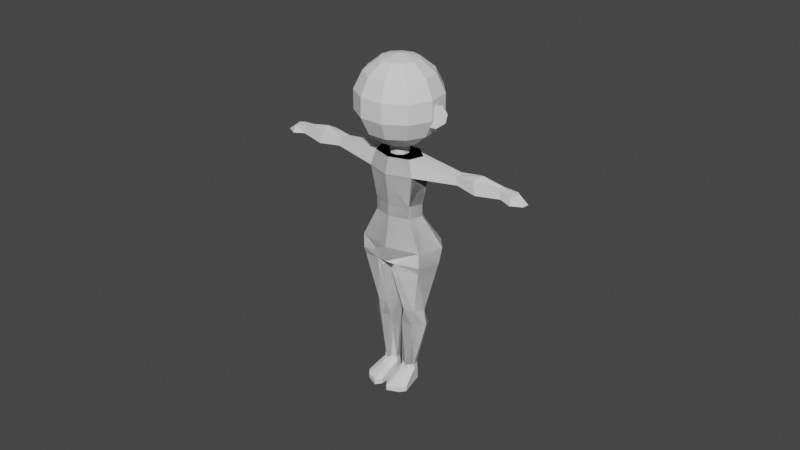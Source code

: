 # Source: character_rigged.blend  (saved by Blender 2.80.75; exported with 4.5.12 LTS)
import bpy
from mathutils import Matrix  # noqa: F401  (used for matrix-valued properties, if any)

bpy.ops.wm.read_factory_settings(use_empty=True)
scene = bpy.context.scene
scene.name = 'Scene'

# ---- collections
col_character = bpy.data.collections.new('Character'); scene.collection.children.link(col_character)
col_widgets = bpy.data.collections.new('Widgets'); col_character.children.link(col_widgets)
col_widgets.hide_render = True
col_widgets.hide_viewport = True

# ---- world
world_world = bpy.data.worlds.new('World'); scene.world = world_world
world_world.use_nodes = True; world_world.node_tree.nodes.clear()
_N = world_world.node_tree.nodes; _L = world_world.node_tree.links
n0 = _N.new('ShaderNodeOutputWorld'); n0.name = 'World Output'; n0.location = (300, 300)
n1 = _N.new('ShaderNodeBackground'); n1.name = 'Background'; n1.location = (10, 300)
n1.inputs[0].default_value = (0.05088, 0.05088, 0.05088, 1.0)
_L.new(n1.outputs[0], n0.inputs[0])
n0.is_active_output = True
world_world.color = (0.05088, 0.05088, 0.05088)
world_world.use_sun_shadow = False
world_world.sun_shadow_jitter_overblur = 0.0

# ---- meshes
me_sphere = bpy.data.meshes.new('Sphere')
me_sphere.from_pydata([(0.2346, 0.365, 7.778), (0.4227, 0.6577, 7.5), (0.5271, 0.8202, 7.099), (0.5271, 0.8202, 6.654), (0.4227, 0.6577, 6.253), (0.2346, 0.365, 5.976), (-1.374e-07, 8.827e-08, 7.877), (0.3947, 0.1802, 7.778), (0.7112, 0.3248, 7.5), (0.8868, 0.405, 7.099), (0.8868, 0.405, 6.654), (0.7112, 0.3248, 6.253), (0.3947, 0.1802, 5.976), (0.4295, -0.06175, 7.778), (0.7739, -0.1113, 7.5), (0.965, -0.1387, 7.099), (0.965, -0.1387, 6.654), (0.7739, -0.1113, 6.253), (0.4295, -0.06175, 5.976), (0.3279, -0.2841, 7.778), (0.5909, -0.512, 7.5), (0.7368, -0.6384, 7.099), (0.7368, -0.6384, 6.654), (0.5909, -0.512, 6.253), (0.3279, -0.2841, 5.976), (0.1222, -0.4163, 7.778), (0.2203, -0.7502, 7.5), (0.2747, -0.9354, 7.099), (0.2747, -0.9354, 6.654), (0.2203, -0.7502, 6.253), (0.1222, -0.4163, 5.976), (-0.1222, -0.4163, 7.778), (-0.2203, -0.7502, 7.5), (-0.2747, -0.9354, 7.099), (-0.2747, -0.9354, 6.654), (-0.2203, -0.7502, 6.253), (-0.1222, -0.4163, 5.976), (0.0, 1.51e-07, 5.877), (-0.3279, -0.2841, 7.778), (-0.5909, -0.512, 7.5), (-0.7368, -0.6384, 7.099), (-0.7368, -0.6384, 6.654), (-0.5909, -0.512, 6.253), (-0.3279, -0.2841, 5.976), (-0.4295, -0.06175, 7.778), (-0.7739, -0.1113, 7.5), (-0.965, -0.1387, 7.099), (-0.965, -0.1387, 6.654), (-0.7739, -0.1113, 6.253), (-0.4295, -0.06175, 5.976), (-0.3947, 0.1802, 7.778), (-0.7112, 0.3248, 7.5), (-0.8868, 0.405, 7.099), (-0.8868, 0.405, 6.654), (-0.7112, 0.3248, 6.253), (-0.3947, 0.1802, 5.976), (-0.2346, 0.365, 7.778), (-0.4227, 0.6577, 7.5), (-0.5271, 0.8202, 7.099), (-0.5271, 0.8202, 6.654), (-0.4227, 0.6577, 6.253), (-0.2346, 0.365, 5.976), (-1.71e-07, 0.4339, 7.778), (-3.201e-07, 0.7818, 7.5), (-4.095e-07, 0.9749, 7.099), (-4.095e-07, 0.9749, 6.654), (-3.201e-07, 0.7818, 6.253), (-1.412e-07, 0.4339, 5.976)], [], [(67, 66, 4, 5), (65, 64, 2, 3), (63, 62, 0, 1), (37, 67, 5), (66, 65, 3, 4), (64, 63, 1, 2), (62, 6, 0), (0, 6, 7), (5, 4, 11, 12), (3, 2, 9, 10), (1, 0, 7, 8), (37, 5, 12), (4, 3, 10, 11), (2, 1, 8, 9), (12, 11, 17, 18), (10, 9, 15, 16), (8, 7, 13, 14), (37, 12, 18), (11, 10, 16, 17), (9, 8, 14, 15), (7, 6, 13), (16, 15, 21, 22), (14, 13, 19, 20), (37, 18, 24), (17, 16, 22, 23), (15, 14, 20, 21), (13, 6, 19), (18, 17, 23, 24), (37, 24, 30), (23, 22, 28, 29), (21, 20, 26, 27), (19, 6, 25), (24, 23, 29, 30), (22, 21, 27, 28), (20, 19, 25, 26), (37, 30, 36), (29, 28, 34, 35), (27, 26, 32, 33), (25, 6, 31), (30, 29, 35, 36), (28, 27, 33, 34), (26, 25, 31, 32), (33, 32, 39, 40), (31, 6, 38), (36, 35, 42, 43), (34, 33, 40, 41), (32, 31, 38, 39), (37, 36, 43), (35, 34, 41, 42), (43, 42, 48, 49), (41, 40, 46, 47), (39, 38, 44, 45), (37, 43, 49), (42, 41, 47, 48), (40, 39, 45, 46), (38, 6, 44), (49, 48, 54, 55), (47, 46, 52, 53), (45, 44, 50, 51), (37, 49, 55), (48, 47, 53, 54), (46, 45, 51, 52), (44, 6, 50), (51, 50, 56, 57), (37, 55, 61), (54, 53, 59, 60), (52, 51, 57, 58), (50, 6, 56), (55, 54, 60, 61), (53, 52, 58, 59), (37, 61, 67), (60, 59, 65, 66), (58, 57, 63, 64), (56, 6, 62), (61, 60, 66, 67), (59, 58, 64, 65), (57, 56, 62, 63)])
_uv = me_sphere.uv_layers.new(name='UVMap')
_uv.uv.foreach_set('vector', [0.7273, 0.1429, 0.7273, 0.2857, 0.6364, 0.2857, 0.6364, 0.1429, 0.7273, 0.4286, 0.7273, 0.5714, 0.6364, 0.5714, 0.6364, 0.4286, 0.7273, 0.7143, 0.7273, 0.8571, 0.6364, 0.8571, 0.6364, 0.7143, 0.6818, 0.0, 0.7273, 0.1429, 0.6364, 0.1429, 0.7273, 0.2857, 0.7273, 0.4286, 0.6364, 0.4286, 0.6364, 0.2857, 0.7273, 0.5714, 0.7273, 0.7143, 0.6364, 0.7143, 0.6364, 0.5714, 0.7273, 0.8571, 0.6818, 1.0, 0.6364, 0.8571, 0.6364, 0.8571, 0.5909, 1.0, 0.5455, 0.8571, 0.6364, 0.1429, 0.6364, 0.2857, 0.5455, 0.2857, 0.5455, 0.1429, 0.6364, 0.4286, 0.6364, 0.5714, 0.5455, 0.5714, 0.5455, 0.4286, 0.6364, 0.7143, 0.6364, 0.8571, 0.5455, 0.8571, 0.5455, 0.7143, 0.5909, 0.0, 0.6364, 0.1429, 0.5455, 0.1429, 0.6364, 0.2857, 0.6364, 0.4286, 0.5455, 0.4286, 0.5455, 0.2857, 0.6364, 0.5714, 0.6364, 0.7143, 0.5455, 0.7143, 0.5455, 0.5714, 0.5455, 0.1429, 0.5455, 0.2857, 0.4545, 0.2857, 0.4545, 0.1429, 0.5455, 0.4286, 0.5455, 0.5714, 0.4545, 0.5714, 0.4545, 0.4286, 0.5455, 0.7143, 0.5455, 0.8571, 0.4545, 0.8571, 0.4545, 0.7143, 0.5, 0.0, 0.5455, 0.1429, 0.4545, 0.1429, 0.5455, 0.2857, 0.5455, 0.4286, 0.4545, 0.4286, 0.4545, 0.2857, 0.5455, 0.5714, 0.5455, 0.7143, 0.4545, 0.7143, 0.4545, 0.5714, 0.5455, 0.8571, 0.5, 1.0, 0.4545, 0.8571, 0.4545, 0.4286, 0.4545, 0.5714, 0.3636, 0.5714, 0.3636, 0.4286, 0.4545, 0.7143, 0.4545, 0.8571, 0.3636, 0.8571, 0.3636, 0.7143, 0.4091, 0.0, 0.4545, 0.1429, 0.3636, 0.1429, 0.4545, 0.2857, 0.4545, 0.4286, 0.3636, 0.4286, 0.3636, 0.2857, 0.4545, 0.5714, 0.4545, 0.7143, 0.3636, 0.7143, 0.3636, 0.5714, 0.4545, 0.8571, 0.4091, 1.0, 0.3636, 0.8571, 0.4545, 0.1429, 0.4545, 0.2857, 0.3636, 0.2857, 0.3636, 0.1429, 0.3182, 0.0, 0.3636, 0.1429, 0.2727, 0.1429, 0.3636, 0.2857, 0.3636, 0.4286, 0.2727, 0.4286, 0.2727, 0.2857, 0.3636, 0.5714, 0.3636, 0.7143, 0.2727, 0.7143, 0.2727, 0.5714, 0.3636, 0.8571, 0.3182, 1.0, 0.2727, 0.8571, 0.3636, 0.1429, 0.3636, 0.2857, 0.2727, 0.2857, 0.2727, 0.1429, 0.3636, 0.4286, 0.3636, 0.5714, 0.2727, 0.5714, 0.2727, 0.4286, 0.3636, 0.7143, 0.3636, 0.8571, 0.2727, 0.8571, 0.2727, 0.7143, 0.2273, 0.0, 0.2727, 0.1429, 0.1818, 0.1429, 0.2727, 0.2857, 0.2727, 0.4286, 0.1818, 0.4286, 0.1818, 0.2857, 0.2727, 0.5714, 0.2727, 0.7143, 0.1818, 0.7143, 0.1818, 0.5714, 0.2727, 0.8571, 0.2273, 1.0, 0.1818, 0.8571, 0.2727, 0.1429, 0.2727, 0.2857, 0.1818, 0.2857, 0.1818, 0.1429, 0.2727, 0.4286, 0.2727, 0.5714, 0.1818, 0.5714, 0.1818, 0.4286, 0.2727, 0.7143, 0.2727, 0.8571, 0.1818, 0.8571, 0.1818, 0.7143, 0.1818, 0.5714, 0.1818, 0.7143, 0.09091, 0.7143, 0.09091, 0.5714, 0.1818, 0.8571, 0.1364, 1.0, 0.09091, 0.8571, 0.1818, 0.1429, 0.1818, 0.2857, 0.09091, 0.2857, 0.09091, 0.1429, 0.1818, 0.4286, 0.1818, 0.5714, 0.09091, 0.5714, 0.09091, 0.4286, 0.1818, 0.7143, 0.1818, 0.8571, 0.09091, 0.8571, 0.09091, 0.7143, 0.1364, 0.0, 0.1818, 0.1429, 0.09091, 0.1429, 0.1818, 0.2857, 0.1818, 0.4286, 0.09091, 0.4286, 0.09091, 0.2857, 0.09091, 0.1429, 0.09091, 0.2857, 5.96e-08, 0.2857, 0.0, 0.1429, 0.09091, 0.4286, 0.09091, 0.5714, 5.96e-08, 0.5714, 5.96e-08, 0.4286, 0.09091, 0.7143, 0.09091, 0.8571, 0.0, 0.8571, 5.96e-08, 0.7143, 0.04545, 0.0, 0.09091, 0.1429, 0.0, 0.1429, 0.09091, 0.2857, 0.09091, 0.4286, 5.96e-08, 0.4286, 5.96e-08, 0.2857, 0.09091, 0.5714, 0.09091, 0.7143, 5.96e-08, 0.7143, 5.96e-08, 0.5714, 0.09091, 0.8571, 0.04545, 1.0, 0.0, 0.8571, 1.0, 0.1429, 1.0, 0.2857, 0.9091, 0.2857, 0.9091, 0.1429, 1.0, 0.4286, 1.0, 0.5714, 0.9091, 0.5714, 0.9091, 0.4286, 1.0, 0.7143, 1.0, 0.8571, 0.9091, 0.8571, 0.9091, 0.7143, 0.9545, 0.0, 1.0, 0.1429, 0.9091, 0.1429, 1.0, 0.2857, 1.0, 0.4286, 0.9091, 0.4286, 0.9091, 0.2857, 1.0, 0.5714, 1.0, 0.7143, 0.9091, 0.7143, 0.9091, 0.5714, 1.0, 0.8571, 0.9545, 1.0, 0.9091, 0.8571, 0.9091, 0.7143, 0.9091, 0.8571, 0.8182, 0.8571, 0.8182, 0.7143, 0.8636, 0.0, 0.9091, 0.1429, 0.8182, 0.1429, 0.9091, 0.2857, 0.9091, 0.4286, 0.8182, 0.4286, 0.8182, 0.2857, 0.9091, 0.5714, 0.9091, 0.7143, 0.8182, 0.7143, 0.8182, 0.5714, 0.9091, 0.8571, 0.8636, 1.0, 0.8182, 0.8571, 0.9091, 0.1429, 0.9091, 0.2857, 0.8182, 0.2857, 0.8182, 0.1429, 0.9091, 0.4286, 0.9091, 0.5714, 0.8182, 0.5714, 0.8182, 0.4286, 0.7727, 0.0, 0.8182, 0.1429, 0.7273, 0.1429, 0.8182, 0.2857, 0.8182, 0.4286, 0.7273, 0.4286, 0.7273, 0.2857, 0.8182, 0.5714, 0.8182, 0.7143, 0.7273, 0.7143, 0.7273, 0.5714, 0.8182, 0.8571, 0.7727, 1.0, 0.7273, 0.8571, 0.8182, 0.1429, 0.8182, 0.2857, 0.7273, 0.2857, 0.7273, 0.1429, 0.8182, 0.4286, 0.8182, 0.5714, 0.7273, 0.5714, 0.7273, 0.4286, 0.8182, 0.7143, 0.8182, 0.8571, 0.7273, 0.8571, 0.7273, 0.7143])
me_sphere.use_remesh_preserve_volume = False
me_sphere.use_remesh_preserve_attributes = False
me_sphere.use_mirror_vertex_groups = False
me_sphere.update()
me_cylinder = bpy.data.meshes.new('Cylinder')
me_cylinder.from_pydata([(0.0, 0.18, 4.509), (0.0, 0.18, 5.039), (0.1157, 0.1379, 4.509), (0.1157, 0.1379, 5.039), (0.1773, 0.03126, 4.509), (0.1773, 0.03126, 5.039), (0.1559, -0.09, 4.509), (0.1559, -0.09, 5.039), (0.06156, -0.1691, 4.509), (0.06156, -0.1691, 5.039), (-0.06156, -0.1691, 4.509), (-0.06156, -0.1691, 5.039), (-0.1559, -0.09, 4.509), (-0.1559, -0.09, 5.039), (-0.1773, 0.03126, 4.509), (-0.1773, 0.03126, 5.039), (-0.1157, 0.1379, 4.509), (-0.1157, 0.1379, 5.039)], [], [(0, 1, 3, 2), (2, 3, 5, 4), (4, 5, 7, 6), (6, 7, 9, 8), (8, 9, 11, 10), (10, 11, 13, 12), (12, 13, 15, 14), (3, 1, 17, 15, 13, 11, 9, 7, 5), (14, 15, 17, 16), (16, 17, 1, 0), (0, 2, 4, 6, 8, 10, 12, 14, 16)])
_uv = me_cylinder.uv_layers.new(name='UVMap')
_uv.uv.foreach_set('vector', [1.0, 0.5, 1.0, 1.0, 0.8889, 1.0, 0.8889, 0.5, 0.8889, 0.5, 0.8889, 1.0, 0.7778, 1.0, 0.7778, 0.5, 0.7778, 0.5, 0.7778, 1.0, 0.6667, 1.0, 0.6667, 0.5, 0.6667, 0.5, 0.6667, 1.0, 0.5556, 1.0, 0.5556, 0.5, 0.5556, 0.5, 0.5556, 1.0, 0.4444, 1.0, 0.4444, 0.5, 0.4444, 0.5, 0.4444, 1.0, 0.3333, 1.0, 0.3333, 0.5, 0.3333, 0.5, 0.3333, 1.0, 0.2222, 1.0, 0.2222, 0.5, 0.4043, 0.4339, 0.25, 0.49, 0.09573, 0.4339, 0.01365, 0.2917, 0.04215, 0.13, 0.1679, 0.02447, 0.3321, 0.02447, 0.4578, 0.13, 0.4864, 0.2917, 0.2222, 0.5, 0.2222, 1.0, 0.1111, 1.0, 0.1111, 0.5, 0.1111, 0.5, 0.1111, 1.0, 4.47e-08, 1.0, 4.47e-08, 0.5, 0.75, 0.49, 0.9043, 0.4339, 0.9864, 0.2917, 0.9578, 0.13, 0.8321, 0.02447, 0.6679, 0.02447, 0.5422, 0.13, 0.5136, 0.2917, 0.5957, 0.4339])
me_cylinder.use_remesh_preserve_volume = False
me_cylinder.use_remesh_preserve_attributes = False
me_cylinder.use_mirror_vertex_groups = False
me_cylinder.update()
me_circle_001 = bpy.data.meshes.new('Circle.001')
me_circle_001.from_pydata([(-0.7723, 0.6235, 3.767), (-0.963, -0.2225, 3.767), (-0.4286, -0.901, 3.767), (0.4286, -0.901, 3.767), (0.963, -0.2225, 3.767), (0.7723, 0.6235, 3.767), (-0.9784, 0.7899, 4.38), (-0.7954, 0.6467, 4.686), (-1.22, -0.2819, 4.38), (-0.9933, -0.2311, 4.686), (-0.543, -1.141, 4.38), (-0.4406, -0.9328, 4.686), (0.543, -1.141, 4.38), (0.4406, -0.9328, 4.686), (1.22, -0.2819, 4.38), (0.9933, -0.2311, 4.686), (0.9784, 0.7899, 4.38), (0.7954, 0.6467, 4.686), (-0.7723, 0.6235, 3.538), (-0.963, -0.2225, 3.538), (-0.4286, -0.901, 3.538), (0.4286, -0.901, 3.538), (0.963, -0.2225, 3.538), (0.7723, 0.6235, 3.538), (-1.357, 0.8079, 2.958), (-1.693, -0.3911, 2.963), (-0.7533, -1.583, 2.963), (0.7533, -1.794, 2.963), (1.693, -0.6826, 2.963), (1.357, 0.8079, 2.958), (-1.357, 0.8079, 2.671), (-1.693, -0.3911, 2.671), (-0.7533, -1.583, 2.671), (0.7533, -1.583, 2.671), (1.693, -0.3911, 2.671), (1.357, 0.8079, 2.671), (-0.4158, 1.267, 2.671), (-0.4146, -1.583, 2.671), (0.4212, 1.264, 2.671), (0.4188, -1.583, 2.671), (0.9014, -0.5851, 1.61), (0.4395, -0.8163, 1.61), (1.1, -0.2269, 1.61), (0.645, -0.8758, 1.61), (0.4212, 0.42, 1.61), (0.6958, -0.5617, 3.767), (0.7169, -0.5819, 4.686), (0.8815, -0.7116, 4.38), (0.6958, -0.5617, 3.538), (1.223, -1.481, 2.963), (1.223, -0.9873, 2.671), (0.8919, 0.3501, 1.61), (0.7533, -1.583, 2.683), (1.693, -0.3911, 2.683), (1.357, 0.8079, 2.683), (0.4212, 1.264, 2.683), (0.4188, -1.583, 2.683), (0.7263, 0.01776, 0.36), (0.4431, -0.5559, 0.36), (0.4863, 0.3661, 0.36), (0.1533, 0.04584, 0.36), (0.2112, -0.376, 0.36), (1.223, -0.9873, 2.683), (0.6715, -0.3713, 0.36), (1.237, -0.1699, 1.319), (0.275, 0.3329, 1.319), (0.7975, 0.3538, 1.319), (0.598, -1.154, 1.319), (0.3025, -0.7138, 1.319), (0.9994, -0.8112, 1.236), (1.18, -0.9336, 2.54), (0.7388, -1.489, 2.54), (1.295, 0.7469, 2.54), (0.4215, -1.481, 2.54), (0.4212, 1.152, 2.54), (1.614, -0.3692, 2.54), (-0.003183, -1.583, 2.963), (-0.003011, -1.583, 2.671), (-0.001763, -0.901, 3.538), (0.0, 1.0, 3.767), (0.7723, 0.6235, 3.767), (0.963, -0.2225, 3.767), (0.4286, -0.901, 3.767), (-0.4286, -0.901, 3.767), (-0.963, -0.2225, 3.767), (-0.7723, 0.6235, 3.767), (0.0, 1.034, 4.686), (0.0, 1.267, 4.38), (0.9784, 0.7899, 4.38), (0.7954, 0.6467, 4.686), (1.22, -0.2819, 4.38), (0.9933, -0.2311, 4.686), (0.543, -1.141, 4.38), (0.4406, -0.9328, 4.686), (-0.543, -1.141, 4.38), (-0.4406, -0.9328, 4.686), (-1.22, -0.2819, 4.38), (-0.9933, -0.2311, 4.686), (-0.9784, 0.7899, 4.38), (-0.7954, 0.6467, 4.686), (0.0, 1.0, 3.538), (0.7723, 0.6235, 3.538), (0.963, -0.2225, 3.538), (0.4286, -0.901, 3.538), (-0.4286, -0.901, 3.538), (-0.963, -0.2225, 3.538), (-0.7723, 0.6235, 3.538), (0.0, 1.302, 2.958), (1.357, 0.8079, 2.958), (1.693, -0.3911, 2.963), (0.7533, -1.583, 2.963), (-0.7533, -1.794, 2.963), (-1.693, -0.6826, 2.963), (-1.357, 0.8079, 2.958), (0.0, 1.302, 2.667), (1.357, 0.8079, 2.671), (1.693, -0.3911, 2.671), (0.7533, -1.583, 2.671), (-0.7533, -1.583, 2.671), (-1.693, -0.3911, 2.671), (-1.357, 0.8079, 2.671), (0.4158, 1.267, 2.671), (0.4146, -1.583, 2.671), (-0.2018, 1.264, 2.671), (-0.1995, -1.583, 2.671), (-0.9014, -0.5851, 1.61), (-0.4395, -0.8163, 1.61), (-1.1, -0.2269, 1.61), (-0.645, -0.8758, 1.61), (-0.4212, 0.42, 1.61), (-0.6958, -0.5617, 3.767), (-0.7169, -0.5819, 4.686), (-0.8815, -0.7116, 4.38), (-0.6958, -0.5617, 3.538), (-1.223, -1.481, 2.963), (-1.223, -0.9873, 2.671), (-0.8919, 0.3501, 1.61), (-0.7533, -1.583, 2.683), (-1.693, -0.3911, 2.683), (-1.357, 0.8079, 2.683), (-0.4212, 1.264, 2.683), (-0.4188, -1.583, 2.683), (-0.7263, 0.01776, 0.36), (-0.4431, -0.5559, 0.36), (-0.4863, 0.3661, 0.36), (-0.1533, 0.04584, 0.36), (-0.2112, -0.376, 0.36), (-1.223, -0.9873, 2.683), (-0.6715, -0.3713, 0.36), (-1.237, -0.1699, 1.319), (-0.275, 0.3329, 1.319), (-0.7975, 0.3538, 1.319), (-0.598, -1.154, 1.319), (-0.3025, -0.7138, 1.319), (-0.9994, -0.8112, 1.236), (-1.18, -0.9336, 2.54), (-0.7388, -1.489, 2.54), (-1.295, 0.7469, 2.54), (-0.2022, -1.481, 2.54), (-0.2018, 1.152, 2.54), (-1.614, -0.3692, 2.54), (0.003183, -1.583, 2.963), (0.003011, -1.583, 2.671), (0.001763, -0.901, 3.538), (4.812, -0.1602, 4.464), (4.711, -0.1375, 4.601), (4.661, -0.3524, 4.464), (4.704, 0.3192, 4.464), (4.623, 0.2552, 4.601), (4.587, -0.2944, 4.601), (2.833, 0.3537, 4.458), (2.951, -0.1691, 4.458), (2.705, -0.3155, 4.608), (2.84, -0.1443, 4.608), (2.744, 0.2839, 4.608), (2.786, -0.3788, 4.458), (3.715, 0.5718, 4.419), (3.52, -0.4487, 4.647), (3.579, 0.4653, 4.647), (3.643, -0.5452, 4.419), (3.895, -0.2255, 4.419), (3.726, -0.1877, 4.691), (5.623, -0.1925, 4.442), (5.282, -0.1623, 4.575), (5.202, -0.5496, 4.442), (5.161, 0.546, 4.442), (5.164, 0.359, 4.575), (5.118, -0.3707, 4.575), (5.589, 0.2133, 4.442), (5.219, 0.1175, 4.575)], [], [(47, 12, 3, 45), (10, 8, 1, 2), (6, 87, 79, 0), (16, 14, 4, 5), (12, 10, 2, 3), (8, 6, 0, 1), (87, 16, 5, 79), (7, 86, 87, 6), (9, 7, 6, 8), (11, 9, 8, 10), (13, 11, 10, 12), (46, 13, 12, 47), (181, 177, 169, 165), (86, 17, 16, 87), (7, 9, 11, 13, 46, 15, 17, 86), (5, 4, 22, 23), (3, 2, 20, 78, 21), (1, 0, 18, 19), (79, 5, 23, 100), (45, 3, 21, 48), (2, 1, 19, 20), (0, 79, 100, 18), (23, 22, 28, 29), (21, 78, 76, 27), (19, 18, 24, 25), (100, 23, 29, 107), (48, 21, 27, 49), (20, 19, 25, 26), (18, 100, 107, 24), (26, 25, 31, 32), (24, 107, 114, 36, 30), (29, 28, 34, 35), (27, 76, 77, 39, 33), (25, 24, 30, 31), (107, 29, 35, 38, 114), (49, 27, 33, 50), (37, 36, 114, 38, 39, 77), (75, 70, 40, 42), (28, 49, 50, 34), (22, 48, 49, 28), (4, 45, 48, 22), (180, 176, 167, 164), (14, 47, 45, 4), (65, 66, 59, 60), (69, 67, 58, 63), (67, 68, 61, 58), (66, 64, 57, 59), (68, 65, 60, 61), (64, 69, 63, 57), (73, 74, 44, 41), (72, 75, 42, 51), (71, 73, 41, 43), (70, 71, 43, 40), (74, 72, 51, 44), (42, 40, 69, 64), (41, 44, 65, 68), (51, 42, 64, 66), (43, 41, 68, 67), (40, 43, 67, 69), (44, 51, 66, 65), (36, 37, 32, 31, 30), (55, 54, 72, 74), (62, 52, 71, 70), (52, 56, 73, 71), (54, 53, 75, 72), (56, 55, 74, 73), (53, 62, 70, 75), (77, 76, 26, 32, 37), (76, 78, 20, 26), (132, 130, 83, 94), (92, 82, 81, 90), (88, 80, 79, 87), (98, 85, 84, 96), (94, 83, 82, 92), (90, 81, 80, 88), (87, 79, 85, 98), (89, 88, 87, 86), (91, 90, 88, 89), (93, 92, 90, 91), (95, 94, 92, 93), (131, 132, 94, 95), (99, 98, 96, 97), (86, 87, 98, 99), (89, 86, 99, 97, 131, 95, 93, 91), (85, 106, 105, 84), (83, 104, 163, 103, 82), (81, 102, 101, 80), (79, 100, 106, 85), (130, 133, 104, 83), (82, 103, 102, 81), (80, 101, 100, 79), (106, 113, 112, 105), (104, 111, 161, 163), (102, 109, 108, 101), (100, 107, 113, 106), (133, 134, 111, 104), (103, 110, 109, 102), (101, 108, 107, 100), (110, 117, 116, 109), (108, 115, 121, 114, 107), (113, 120, 119, 112), (111, 118, 124, 162, 161), (109, 116, 115, 108), (107, 114, 123, 120, 113), (134, 135, 118, 111), (122, 162, 124, 123, 114, 121), (160, 127, 125, 155), (112, 119, 135, 134), (105, 112, 134, 133), (84, 105, 133, 130), (97, 96, 132, 131), (96, 84, 130, 132), (150, 145, 144, 151), (154, 148, 143, 152), (152, 143, 146, 153), (151, 144, 142, 149), (153, 146, 145, 150), (149, 142, 148, 154), (158, 126, 129, 159), (157, 136, 127, 160), (156, 128, 126, 158), (155, 125, 128, 156), (159, 129, 136, 157), (127, 149, 154, 125), (126, 153, 150, 129), (136, 151, 149, 127), (128, 152, 153, 126), (125, 154, 152, 128), (129, 150, 151, 136), (121, 115, 116, 117, 122), (140, 159, 157, 139), (147, 155, 156, 137), (137, 156, 158, 141), (139, 157, 160, 138), (141, 158, 159, 140), (138, 160, 155, 147), (162, 122, 117, 110, 161), (161, 110, 103, 163), (164, 167, 185, 188, 182), (169, 166, 184, 187), (176, 178, 168, 167), (177, 179, 166, 169), (178, 181, 165, 168), (179, 180, 164, 166), (47, 14, 171, 175), (17, 15, 173, 174), (46, 47, 175, 172), (16, 17, 174, 170), (14, 16, 170, 171), (15, 46, 172, 173), (175, 171, 180, 179), (174, 173, 181, 178), (172, 175, 179, 177), (170, 174, 178, 176), (171, 170, 176, 180), (173, 172, 177, 181), (170, 171, 175, 172, 173, 174), (180, 176, 178, 181, 177, 179), (186, 189, 188, 185), (183, 187, 184, 182), (167, 168, 186, 185), (165, 169, 187, 183), (168, 165, 183, 189, 186), (166, 164, 182, 184), (188, 189, 183, 182)])
_uv = me_circle_001.uv_layers.new(name='UVMap')
_uv.uv.foreach_set('vector', [0.0, 0.0, 0.0, 0.0, 0.0, 0.0, 0.0, 0.0, 0.0, 0.0, 0.0, 0.0, 0.0, 0.0, 0.0, 0.0, 0.0, 0.0, 0.0, 0.0, 0.0, 0.0, 0.0, 0.0, 0.0, 0.0, 0.0, 0.0, 0.0, 0.0, 0.0, 0.0, 0.0, 0.0, 0.0, 0.0, 0.0, 0.0, 0.0, 0.0, 0.0, 0.0, 0.0, 0.0, 0.0, 0.0, 0.0, 0.0, 0.0, 0.0, 0.0, 0.0, 0.0, 0.0, 0.0, 0.0, 0.0, 0.0, 0.0, 0.0, 0.0, 0.0, 0.0, 0.0, 0.0, 0.0, 0.0, 0.0, 0.0, 0.0, 0.0, 0.0, 0.0, 0.0, 0.0, 0.0, 0.0, 0.0, 0.0, 0.0, 0.0, 0.0, 0.0, 0.0, 0.0, 0.0, 0.0, 0.0, 0.0, 0.0, 0.0, 0.0, 0.0, 0.0, 0.0, 0.0, 0.0, 0.0, 0.0, 0.0, 0.0, 0.0, 0.0, 0.0, 0.0, 0.0, 0.0, 0.0, 0.0, 0.0, 0.0, 0.0, 0.0, 0.0, 0.0, 0.0, 0.0, 0.0, 0.0, 0.0, 0.0, 0.0, 0.0, 0.0, 0.0, 0.0, 0.0, 0.0, 0.0, 0.0, 0.0, 0.0, 0.0, 0.0, 0.0, 0.0, 0.0, 0.0, 0.0, 0.0, 0.0, 0.0, 0.0, 0.0, 0.0, 0.0, 0.0, 0.0, 0.0, 0.0, 0.0, 0.0, 0.0, 0.0, 0.0, 0.0, 0.0, 0.0, 0.0, 0.0, 0.0, 0.0, 0.0, 0.0, 0.0, 0.0, 0.0, 0.0, 0.0, 0.0, 0.0, 0.0, 0.0, 0.0, 0.0, 0.0, 0.0, 0.0, 0.0, 0.0, 0.0, 0.0, 0.0, 0.0, 0.0, 0.0, 0.0, 0.0, 0.0, 0.0, 0.0, 0.0, 0.0, 0.0, 0.0, 0.0, 0.0, 0.0, 0.0, 0.0, 0.0, 0.0, 0.0, 0.0, 0.0, 0.0, 0.0, 0.0, 0.0, 0.0, 0.0, 0.0, 0.0, 0.0, 0.0, 0.0, 0.0, 0.0, 0.0, 0.0, 0.0, 0.0, 0.0, 0.0, 0.0, 0.0, 0.0, 0.0, 0.0, 0.0, 0.0, 0.0, 0.0, 0.0, 0.0, 0.0, 0.0, 0.0, 0.0, 0.0, 0.0, 0.0, 0.0, 0.0, 0.0, 0.0, 0.0, 0.0, 0.0, 0.0, 0.0, 0.0, 0.0, 0.0, 0.0, 0.0, 0.0, 0.0, 0.0, 0.0, 0.0, 0.0, 0.0, 0.0, 0.0, 0.0, 0.0, 0.0, 0.0, 0.0, 0.0, 0.0, 0.0, 0.0, 0.0, 0.0, 0.0, 0.0, 0.0, 0.0, 0.0, 0.0, 0.0, 0.0, 0.0, 0.0, 0.0, 0.0, 0.0, 0.0, 0.0, 0.0, 0.0, 0.0, 0.0, 0.0, 0.0, 0.0, 0.0, 0.0, 0.0, 0.0, 0.0, 0.0, 0.0, 0.0, 0.0, 0.0, 0.0, 0.0, 0.0, 0.0, 0.0, 0.0, 0.0, 0.0, 0.0, 0.0, 0.0, 0.0, 0.0, 0.0, 0.0, 0.0, 0.0, 0.0, 0.0, 0.0, 0.0, 0.0, 0.0, 0.0, 0.0, 0.0, 0.0, 0.0, 0.0, 0.0, 0.0, 0.0, 0.0, 0.0, 0.0, 0.0, 0.0, 0.0, 0.0, 0.0, 0.0, 0.0, 0.0, 0.0, 0.0, 0.0, 0.0, 0.0, 0.0, 0.0, 0.0, 0.0, 0.0, 0.0, 0.0, 0.0, 0.0, 0.0, 0.0, 0.0, 0.0, 0.0, 0.0, 0.0, 0.0, 0.0, 0.0, 0.0, 0.0, 0.0, 0.0, 0.0, 0.0, 0.0, 0.0, 0.0, 0.0, 0.0, 0.0, 0.0, 0.0, 0.0, 0.0, 0.0, 0.0, 0.0, 0.0, 0.0, 0.0, 0.0, 0.0, 0.0, 0.0, 0.0, 0.0, 0.0, 0.0, 0.0, 0.0, 0.0, 0.0, 0.0, 0.0, 0.0, 0.0, 0.0, 0.0, 0.0, 0.0, 0.0, 0.0, 0.0, 0.0, 0.0, 0.0, 0.0, 0.0, 0.0, 0.0, 0.0, 0.0, 0.0, 0.0, 0.0, 0.0, 0.0, 0.0, 0.0, 0.0, 0.0, 0.0, 0.0, 0.0, 0.0, 0.0, 0.0, 0.0, 0.0, 0.0, 0.0, 0.0, 0.0, 0.0, 0.0, 0.0, 0.0, 0.0, 0.0, 0.0, 0.0, 0.0, 0.0, 0.0, 0.0, 0.0, 0.0, 0.0, 0.0, 0.0, 0.0, 0.0, 0.0, 0.0, 0.0, 0.0, 0.0, 0.0, 0.0, 0.0, 0.0, 0.0, 0.0, 0.0, 0.0, 0.0, 0.0, 0.0, 0.0, 0.0, 0.0, 0.0, 0.0, 0.0, 0.0, 0.0, 0.0, 0.0, 0.0, 0.0, 0.0, 0.0, 0.0, 0.0, 0.0, 0.0, 0.0, 0.0, 0.0, 0.0, 0.0, 0.0, 0.0, 0.0, 0.0, 0.0, 0.0, 0.0, 0.0, 0.0, 0.0, 0.0, 0.0, 0.0, 0.0, 0.0, 0.0, 0.0, 0.0, 0.0, 0.0, 0.0, 0.0, 0.0, 0.0, 0.0, 0.0, 0.0, 0.0, 0.0, 0.0, 0.0, 0.0, 0.0, 0.0, 0.0, 0.0, 0.0, 0.0, 0.0, 0.0, 0.0, 0.0, 0.0, 0.0, 0.0, 0.0, 0.0, 0.0, 0.0, 0.0, 0.0, 0.0, 0.0, 0.0, 0.0, 0.0, 0.0, 0.0, 0.0, 0.0, 0.0, 0.0, 0.0, 0.0, 0.0, 0.0, 0.0, 0.0, 0.0, 0.0, 0.0, 0.0, 0.0, 0.0, 0.0, 0.0, 0.0, 0.0, 0.0, 0.0, 0.0, 0.0, 0.0, 0.0, 0.0, 0.0, 0.0, 0.0, 0.0, 0.0, 0.0, 0.0, 0.0, 0.0, 0.0, 0.0, 0.0, 0.0, 0.0, 0.0, 0.0, 0.0, 0.0, 0.0, 0.0, 0.0, 0.0, 0.0, 0.0, 0.0, 0.0, 0.0, 0.0, 0.0, 0.0, 0.0, 0.0, 0.0, 0.0, 0.0, 0.0, 0.0, 0.0, 0.0, 0.0, 0.0, 0.0, 0.0, 0.0, 0.0, 0.0, 0.0, 0.0, 0.0, 0.0, 0.0, 0.0, 0.0, 0.0, 0.0, 0.0, 0.0, 0.0, 0.0, 0.0, 0.0, 0.0, 0.0, 0.0, 0.0, 0.0, 0.0, 0.0, 0.0, 0.0, 0.0, 0.0, 0.0, 0.0, 0.0, 0.0, 0.0, 0.0, 0.0, 0.0, 0.0, 0.0, 0.0, 0.0, 0.0, 0.0, 0.0, 0.0, 0.0, 0.0, 0.0, 0.0, 0.0, 0.0, 0.0, 0.0, 0.0, 0.0, 0.0, 0.0, 0.0, 0.0, 0.0, 0.0, 0.0, 0.0, 0.0, 0.0, 0.0, 0.0, 0.0, 0.0, 0.0, 0.0, 0.0, 0.0, 0.0, 0.0, 0.0, 0.0, 0.0, 0.0, 0.0, 0.0, 0.0, 0.0, 0.0, 0.0, 0.0, 0.0, 0.0, 0.0, 0.0, 0.0, 0.0, 0.0, 0.0, 0.0, 0.0, 0.0, 0.0, 0.0, 0.0, 0.0, 0.0, 0.0, 0.0, 0.0, 0.0, 0.0, 0.0, 0.0, 0.0, 0.0, 0.0, 0.0, 0.0, 0.0, 0.0, 0.0, 0.0, 0.0, 0.0, 0.0, 0.0, 0.0, 0.0, 0.0, 0.0, 0.0, 0.0, 0.0, 0.0, 0.0, 0.0, 0.0, 0.0, 0.0, 0.0, 0.0, 0.0, 0.0, 0.0, 0.0, 0.0, 0.0, 0.0, 0.0, 0.0, 0.0, 0.0, 0.0, 0.0, 0.0, 0.0, 0.0, 0.0, 0.0, 0.0, 0.0, 0.0, 0.0, 0.0, 0.0, 0.0, 0.0, 0.0, 0.0, 0.0, 0.0, 0.0, 0.0, 0.0, 0.0, 0.0, 0.0, 0.0, 0.0, 0.0, 0.0, 0.0, 0.0, 0.0, 0.0, 0.0, 0.0, 0.0, 0.0, 0.0, 0.0, 0.0, 0.0, 0.0, 0.0, 0.0, 0.0, 0.0, 0.0, 0.0, 0.0, 0.0, 0.0, 0.0, 0.0, 0.0, 0.0, 0.0, 0.0, 0.0, 0.0, 0.0, 0.0, 0.0, 0.0, 0.0, 0.0, 0.0, 0.0, 0.0, 0.0, 0.0, 0.0, 0.0, 0.0, 0.0, 0.0, 0.0, 0.0, 0.0, 0.0, 0.0, 0.0, 0.0, 0.0, 0.0, 0.0, 0.0, 0.0, 0.0, 0.0, 0.0, 0.0, 0.0, 0.0, 0.0, 0.0, 0.0, 0.0, 0.0, 0.0, 0.0, 0.0, 0.0, 0.0, 0.0, 0.0, 0.0, 0.0, 0.0, 0.0, 0.0, 0.0, 0.0, 0.0, 0.0, 0.0, 0.0, 0.0, 0.0, 0.0, 0.0, 0.0, 0.0, 0.0, 0.0, 0.0, 0.0, 0.0, 0.0, 0.0, 0.0, 0.0, 0.0, 0.0, 0.0, 0.0, 0.0, 0.0, 0.0, 0.0, 0.0, 0.0, 0.0, 0.0, 0.0, 0.0, 0.0, 0.0, 0.0, 0.0, 0.0, 0.0, 0.0, 0.0, 0.0, 0.0, 0.0, 0.0, 0.0, 0.0, 0.0, 0.0, 0.0, 0.0, 0.0, 0.0, 0.0, 0.0, 0.0, 0.0, 0.0, 0.0, 0.0, 0.0, 0.0, 0.0, 0.0, 0.0, 0.0, 0.0, 0.0, 0.0, 0.0, 0.0, 0.0, 0.0, 0.0, 0.0, 0.0, 0.0, 0.0, 0.0, 0.0, 0.0, 0.0, 0.0, 0.0, 0.0, 0.0, 0.0, 0.0, 0.0, 0.0, 0.0, 0.0, 0.0, 0.0, 0.0, 0.0, 0.0, 0.0, 0.0, 0.0, 0.0, 0.0, 0.0, 0.0, 0.0, 0.0, 0.0, 0.0, 0.0, 0.0, 0.0, 0.0, 0.0, 0.0, 0.0, 0.0, 0.0, 0.0, 0.0, 0.0, 0.0, 0.0, 0.0, 0.0, 0.0, 0.0, 0.0, 0.0, 0.0, 0.0, 0.0, 0.0, 0.0, 0.0, 0.0, 0.0, 0.0, 0.0, 0.0, 0.0, 0.0, 0.0, 0.0, 0.0, 0.0, 0.0, 0.0, 0.0, 0.0, 0.0, 0.0, 0.0, 0.0, 0.0, 0.0, 0.0, 0.0, 0.0, 0.0, 0.0, 0.0, 0.0, 0.0, 0.0, 0.0, 0.0, 0.0, 0.0, 0.0, 0.0, 0.0, 0.0, 0.0, 0.0, 0.0, 0.0, 0.0, 0.0, 0.0, 0.0, 0.0, 0.0, 0.0, 0.0, 0.0, 0.0, 0.0, 0.0, 0.0, 0.0, 0.0, 0.0, 0.0, 0.0, 0.0, 0.0, 0.0, 0.0, 0.0, 0.0, 0.0, 0.0, 0.0, 0.0, 0.0, 0.0, 0.0, 0.0, 0.0, 0.0, 0.0, 0.0, 0.0, 0.0, 0.0, 0.0, 0.0, 0.0, 0.0, 0.0, 0.0, 0.0, 0.0, 0.0, 0.0, 0.0, 0.0, 0.0, 0.0, 0.0, 0.0, 0.0, 0.0, 0.0, 0.0, 0.0, 0.0, 0.0, 0.0, 0.0, 0.0, 0.0, 0.0, 0.0, 0.0, 0.0, 0.0, 0.0, 0.0, 0.0, 0.0, 0.0, 0.0, 0.0, 0.0, 0.0, 0.0, 0.0, 0.0, 0.0, 0.0, 0.0, 0.0, 0.0, 0.0, 0.0, 0.0, 0.0, 0.0, 0.0, 0.0, 0.0, 0.0, 0.0, 0.0, 0.0, 0.0, 0.0, 0.0, 0.0, 0.0, 0.0, 0.0, 0.0, 0.0, 0.0, 0.0, 0.0, 0.0, 0.0, 0.0, 0.0, 0.0, 0.0, 0.0, 0.0, 0.0, 0.0, 0.0, 0.0, 0.0, 0.0, 0.0, 0.0, 0.0, 0.0, 0.0, 0.0, 0.0, 0.0, 0.0, 0.0, 0.0, 0.0, 0.0, 0.0, 0.0, 0.0, 0.0, 0.0, 0.0, 0.0, 0.0, 0.0, 0.0, 0.0, 0.0, 0.0, 0.0, 0.0, 0.0, 0.0, 0.0, 0.0, 0.0, 0.0, 0.0, 0.0, 0.0, 0.0, 0.0, 0.0, 0.0, 0.0, 0.0, 0.0, 0.0, 0.0, 0.0, 0.0, 0.0, 0.0, 0.0, 0.0, 0.0, 0.0, 0.0, 0.0, 0.0, 0.0, 0.0, 0.0, 0.0, 0.0, 0.0, 0.0, 0.0, 0.0, 0.0, 0.0, 0.0, 0.0, 0.0, 0.0, 0.0, 0.0, 0.0, 0.0, 0.0, 0.0, 0.0, 0.0, 0.0, 0.0, 0.0, 0.0, 0.0, 0.0, 0.0, 0.0, 0.0, 0.0, 0.0, 0.0, 0.0, 0.0, 0.0, 0.0, 0.0, 0.0, 0.0, 0.0, 0.0, 0.0, 0.0, 0.0, 0.0, 0.0, 0.0, 0.0, 0.0, 0.0, 0.0, 0.0, 0.0, 0.0, 0.0, 0.0, 0.0, 0.0, 0.0, 0.0, 0.0, 0.0, 0.0, 0.0, 0.0, 0.0, 0.0, 0.0, 0.0, 0.0, 0.0, 0.0, 0.0, 0.0, 0.0, 0.0, 0.0, 0.0, 0.0, 0.0, 0.0, 0.0, 0.0, 0.0, 0.0, 0.0, 0.0, 0.0, 0.0, 0.0, 0.0, 0.0, 0.0, 0.0, 0.0, 0.0, 0.0, 0.0, 0.0, 0.0, 0.0, 0.0, 0.0, 0.0, 0.0, 0.0, 0.0, 0.0, 0.0, 0.0, 0.0, 0.0, 0.0, 0.0, 0.0, 0.0, 0.0, 0.0, 0.0, 0.0, 0.0, 0.0])
me_circle_001.use_remesh_preserve_volume = False
me_circle_001.use_remesh_preserve_attributes = False
me_circle_001.use_mirror_vertex_groups = False
me_circle_001.update()
me_cylinder_001 = bpy.data.meshes.new('Cylinder.001')
me_cylinder_001.from_pydata([(0.2418, 0.2084, 0.01399), (0.2418, 0.1883, 0.544), (0.3826, 0.1406, 0.01399), (0.3668, 0.1281, 0.544), (0.4173, -0.01167, 0.01399), (0.3977, -0.007195, 0.544), (0.3199, -0.1338, 0.01399), (0.3112, -0.1157, 0.544), (0.1637, -0.1338, 0.01399), (0.1725, -0.1157, 0.544), (0.06635, -0.01167, 0.01399), (0.08596, -0.007195, 0.544), (0.1011, 0.1406, 0.01399), (0.1168, 0.1281, 0.544), (0.2418, 0.2084, 0.279), (0.3826, 0.1406, 0.279), (0.4173, -0.01167, 0.4148), (0.3199, -0.1338, 0.4148), (0.1637, -0.1338, 0.4148), (0.06635, -0.01167, 0.4148), (0.1011, 0.1406, 0.279), (0.5225, -0.4073, 0.1555), (0.5225, -0.4073, 0.01399), (0.4252, -0.5294, 0.01399), (0.4252, -0.5294, 0.1555), (0.1637, -0.6447, 0.01399), (0.1637, -0.6447, 0.1555), (0.06635, -0.5226, 0.01399), (0.06635, -0.5226, 0.1555), (-0.2418, 0.2084, 0.01399), (-0.2418, 0.1883, 0.544), (-0.3826, 0.1406, 0.01399), (-0.3668, 0.1281, 0.544), (-0.4173, -0.01167, 0.01399), (-0.3977, -0.007195, 0.544), (-0.3199, -0.1338, 0.01399), (-0.3112, -0.1157, 0.544), (-0.1637, -0.1338, 0.01399), (-0.1725, -0.1157, 0.544), (-0.06635, -0.01167, 0.01399), (-0.08596, -0.007195, 0.544), (-0.1011, 0.1406, 0.01399), (-0.1168, 0.1281, 0.544), (-0.2418, 0.2084, 0.279), (-0.3826, 0.1406, 0.279), (-0.4173, -0.01167, 0.4148), (-0.3199, -0.1338, 0.4148), (-0.1637, -0.1338, 0.4148), (-0.06635, -0.01167, 0.4148), (-0.1011, 0.1406, 0.279), (-0.5225, -0.4073, 0.1555), (-0.5225, -0.4073, 0.01399), (-0.4252, -0.5294, 0.01399), (-0.4252, -0.5294, 0.1555), (-0.1637, -0.6447, 0.01399), (-0.1637, -0.6447, 0.1555), (-0.06635, -0.5226, 0.01399), (-0.06635, -0.5226, 0.1555)], [], [(14, 1, 3, 15), (15, 3, 5, 16), (16, 5, 7, 17), (17, 7, 9, 18), (18, 9, 11, 19), (3, 1, 13, 11, 9, 7, 5), (19, 11, 13, 20), (20, 13, 1, 14), (0, 2, 4, 6, 8, 10, 12), (12, 20, 14, 0), (10, 19, 20, 12), (8, 6, 23, 25), (16, 17, 24, 21), (6, 4, 22, 23), (2, 15, 16, 4), (0, 14, 15, 2), (25, 26, 28, 27), (23, 24, 26, 25), (22, 21, 24, 23), (18, 19, 28, 26), (4, 16, 21, 22), (19, 10, 27, 28), (10, 8, 25, 27), (17, 18, 26, 24), (43, 44, 32, 30), (44, 45, 34, 32), (45, 46, 36, 34), (46, 47, 38, 36), (47, 48, 40, 38), (32, 34, 36, 38, 40, 42, 30), (48, 49, 42, 40), (49, 43, 30, 42), (29, 41, 39, 37, 35, 33, 31), (41, 29, 43, 49), (39, 41, 49, 48), (37, 54, 52, 35), (45, 50, 53, 46), (35, 52, 51, 33), (31, 33, 45, 44), (29, 31, 44, 43), (54, 56, 57, 55), (52, 54, 55, 53), (51, 52, 53, 50), (47, 55, 57, 48), (33, 51, 50, 45), (48, 57, 56, 39), (39, 56, 54, 37), (46, 53, 55, 47)])
_uv = me_cylinder_001.uv_layers.new(name='UVMap')
_uv.uv.foreach_set('vector', [1.0, 0.75, 1.0, 1.0, 0.8571, 1.0, 0.8571, 0.75, 0.8571, 0.75, 0.8571, 1.0, 0.7143, 1.0, 0.7143, 0.75, 0.7143, 0.75, 0.7143, 1.0, 0.5714, 1.0, 0.5714, 0.75, 0.5714, 0.75, 0.5714, 1.0, 0.4286, 1.0, 0.4286, 0.75, 0.4286, 0.75, 0.4286, 1.0, 0.2857, 1.0, 0.2857, 0.75, 0.4376, 0.3996, 0.25, 0.49, 0.06236, 0.3996, 0.01602, 0.1966, 0.1459, 0.03377, 0.3541, 0.03377, 0.484, 0.1966, 0.2857, 0.75, 0.2857, 1.0, 0.1429, 1.0, 0.1429, 0.75, 0.1429, 0.75, 0.1429, 1.0, 2.98e-08, 1.0, 2.98e-08, 0.75, 0.75, 0.49, 0.9376, 0.3996, 0.984, 0.1966, 0.8541, 0.03377, 0.6459, 0.03377, 0.516, 0.1966, 0.5624, 0.3996, 0.1429, 0.5, 0.1429, 0.75, 2.98e-08, 0.75, 2.98e-08, 0.5, 0.2857, 0.5, 0.2857, 0.75, 0.1429, 0.75, 0.1429, 0.5, 0.6459, 0.03377, 0.8541, 0.03377, 0.8541, 0.03377, 0.6459, 0.03377, 0.7143, 0.75, 0.5714, 0.75, 0.5714, 0.75, 0.7143, 0.75, 0.8541, 0.03377, 0.984, 0.1966, 0.984, 0.1966, 0.8541, 0.03377, 0.8571, 0.5, 0.8571, 0.75, 0.7143, 0.75, 0.7143, 0.5, 1.0, 0.5, 1.0, 0.75, 0.8571, 0.75, 0.8571, 0.5, 0.4286, 0.5, 0.4286, 0.75, 0.2857, 0.75, 0.2857, 0.5, 0.5714, 0.5, 0.5714, 0.75, 0.4286, 0.75, 0.4286, 0.5, 0.7143, 0.5, 0.7143, 0.75, 0.5714, 0.75, 0.5714, 0.5, 0.4286, 0.75, 0.2857, 0.75, 0.2857, 0.75, 0.4286, 0.75, 0.7143, 0.5, 0.7143, 0.75, 0.7143, 0.75, 0.7143, 0.5, 0.2857, 0.75, 0.2857, 0.5, 0.2857, 0.5, 0.2857, 0.75, 0.516, 0.1966, 0.6459, 0.03377, 0.6459, 0.03377, 0.516, 0.1966, 0.5714, 0.75, 0.4286, 0.75, 0.4286, 0.75, 0.5714, 0.75, 1.0, 0.75, 0.8571, 0.75, 0.8571, 1.0, 1.0, 1.0, 0.8571, 0.75, 0.7143, 0.75, 0.7143, 1.0, 0.8571, 1.0, 0.7143, 0.75, 0.5714, 0.75, 0.5714, 1.0, 0.7143, 1.0, 0.5714, 0.75, 0.4286, 0.75, 0.4286, 1.0, 0.5714, 1.0, 0.4286, 0.75, 0.2857, 0.75, 0.2857, 1.0, 0.4286, 1.0, 0.4376, 0.3996, 0.484, 0.1966, 0.3541, 0.03377, 0.1459, 0.03377, 0.01602, 0.1966, 0.06236, 0.3996, 0.25, 0.49, 0.2857, 0.75, 0.1429, 0.75, 0.1429, 1.0, 0.2857, 1.0, 0.1429, 0.75, 2.98e-08, 0.75, 2.98e-08, 1.0, 0.1429, 1.0, 0.75, 0.49, 0.5624, 0.3996, 0.516, 0.1966, 0.6459, 0.03377, 0.8541, 0.03377, 0.984, 0.1966, 0.9376, 0.3996, 0.1429, 0.5, 2.98e-08, 0.5, 2.98e-08, 0.75, 0.1429, 0.75, 0.2857, 0.5, 0.1429, 0.5, 0.1429, 0.75, 0.2857, 0.75, 0.6459, 0.03377, 0.6459, 0.03377, 0.8541, 0.03377, 0.8541, 0.03377, 0.7143, 0.75, 0.7143, 0.75, 0.5714, 0.75, 0.5714, 0.75, 0.8541, 0.03377, 0.8541, 0.03377, 0.984, 0.1966, 0.984, 0.1966, 0.8571, 0.5, 0.7143, 0.5, 0.7143, 0.75, 0.8571, 0.75, 1.0, 0.5, 0.8571, 0.5, 0.8571, 0.75, 1.0, 0.75, 0.4286, 0.5, 0.2857, 0.5, 0.2857, 0.75, 0.4286, 0.75, 0.5714, 0.5, 0.4286, 0.5, 0.4286, 0.75, 0.5714, 0.75, 0.7143, 0.5, 0.5714, 0.5, 0.5714, 0.75, 0.7143, 0.75, 0.4286, 0.75, 0.4286, 0.75, 0.2857, 0.75, 0.2857, 0.75, 0.7143, 0.5, 0.7143, 0.5, 0.7143, 0.75, 0.7143, 0.75, 0.2857, 0.75, 0.2857, 0.75, 0.2857, 0.5, 0.2857, 0.5, 0.516, 0.1966, 0.516, 0.1966, 0.6459, 0.03377, 0.6459, 0.03377, 0.5714, 0.75, 0.5714, 0.75, 0.4286, 0.75, 0.4286, 0.75])
me_cylinder_001.use_remesh_preserve_volume = False
me_cylinder_001.use_remesh_preserve_attributes = False
me_cylinder_001.use_mirror_vertex_groups = False
me_cylinder_001.update()
me_circle_002 = bpy.data.meshes.new('Circle.002')
me_circle_002.from_pydata([(6.765, -22.48, 2.392), (6.223, -22.56, 2.392), (5.741, -23.21, 2.392), (5.86, -23.89, 2.392), (6.384, -24.33, 2.392), (6.965, -24.07, 2.392), (6.956, -24.22, 2.285), (6.765, -22.48, 2.062), (6.223, -22.56, 2.062), (5.741, -23.21, 2.062), (5.86, -23.89, 2.062), (6.384, -24.33, 2.062), (6.965, -24.07, 2.062), (6.975, -23.92, 2.168), (11.24, -20.69, -1.624), (11.29, -20.53, -2.148), (11.56, -20.88, -2.825), (11.83, -21.49, -2.963), (12.0, -22.07, -2.646), (11.89, -22.09, -2.022), (11.85, -22.26, -2.106), (10.94, -20.81, -1.684), (10.99, -20.65, -2.208), (11.26, -21.0, -2.885), (11.53, -21.61, -3.023), (11.7, -22.19, -2.706), (11.59, -22.22, -2.082), (11.62, -22.05, -1.997)], [], [(1, 2, 3, 4, 5, 0), (8, 7, 12, 11, 10, 9), (1, 0, 7, 8), (2, 1, 8, 9), (3, 2, 9, 10), (4, 3, 10, 11), (5, 4, 11, 12), (0, 5, 12, 7), (15, 14, 19, 18, 17, 16), (22, 23, 24, 25, 26, 21), (15, 22, 21, 14), (16, 23, 22, 15), (17, 24, 23, 16), (18, 25, 24, 17), (19, 26, 25, 18), (14, 21, 26, 19)])
_uv = me_circle_002.uv_layers.new(name='UVMap')
_uv.uv.foreach_set('vector', [0.0, 0.0, 0.0, 0.0, 0.0, 0.0, 0.0, 0.0, 0.0, 0.0, 0.0, 0.0, 0.0, 0.0, 0.0, 0.0, 0.0, 0.0, 0.0, 0.0, 0.0, 0.0, 0.0, 0.0, 0.0, 0.0, 0.0, 0.0, 0.0, 0.0, 0.0, 0.0, 0.0, 0.0, 0.0, 0.0, 0.0, 0.0, 0.0, 0.0, 0.0, 0.0, 0.0, 0.0, 0.0, 0.0, 0.0, 0.0, 0.0, 0.0, 0.0, 0.0, 0.0, 0.0, 0.0, 0.0, 0.0, 0.0, 0.0, 0.0, 0.0, 0.0, 0.0, 0.0, 0.0, 0.0, 0.0, 0.0, 0.0, 0.0, 0.0, 0.0, 0.0, 0.0, 0.0, 0.0, 0.0, 0.0, 0.0, 0.0, 0.0, 0.0, 0.0, 0.0, 0.0, 0.0, 0.0, 0.0, 0.0, 0.0, 0.0, 0.0, 0.0, 0.0, 0.0, 0.0, 0.0, 0.0, 0.0, 0.0, 0.0, 0.0, 0.0, 0.0, 0.0, 0.0, 0.0, 0.0, 0.0, 0.0, 0.0, 0.0, 0.0, 0.0, 0.0, 0.0, 0.0, 0.0, 0.0, 0.0, 0.0, 0.0, 0.0, 0.0, 0.0, 0.0, 0.0, 0.0, 0.0, 0.0, 0.0, 0.0, 0.0, 0.0, 0.0, 0.0, 0.0, 0.0, 0.0, 0.0, 0.0, 0.0, 0.0, 0.0])
me_circle_002.use_remesh_preserve_volume = False
me_circle_002.use_remesh_preserve_attributes = False
me_circle_002.use_mirror_vertex_groups = False
me_circle_002.update()
me_wgts_rig = bpy.data.meshes.new('WGTS_rig')
me_wgts_rig.from_pydata([], [], [])
me_wgts_rig.use_remesh_preserve_volume = False
me_wgts_rig.use_remesh_preserve_attributes = False
me_wgts_rig.use_mirror_vertex_groups = False
me_wgts_rig.update()
me_wgt_rig_root = bpy.data.meshes.new('WGT-rig_root')
me_wgt_rig_root.from_pydata([(0.7071, 0.7071, 0.0), (0.7071, -0.7071, 0.0), (-0.7071, 0.7071, 0.0), (-0.7071, -0.7071, 0.0), (0.8315, 0.5556, 0.0), (0.8315, -0.5556, 0.0), (-0.8315, 0.5556, 0.0), (-0.8315, -0.5556, 0.0), (0.9239, 0.3827, 0.0), (0.9239, -0.3827, 0.0), (-0.9239, 0.3827, 0.0), (-0.9239, -0.3827, 0.0), (0.9808, 0.1951, 0.0), (0.9808, -0.1951, 0.0), (-0.9808, 0.1951, 0.0), (-0.9808, -0.1951, 0.0), (0.1951, 0.9808, 0.0), (0.1951, -0.9808, 0.0), (-0.1951, 0.9808, 0.0), (-0.1951, -0.9808, 0.0), (0.3827, 0.9239, 0.0), (0.3827, -0.9239, 0.0), (-0.3827, 0.9239, 0.0), (-0.3827, -0.9239, 0.0), (0.5556, 0.8315, 0.0), (0.5556, -0.8315, 0.0), (-0.5556, 0.8315, 0.0), (-0.5556, -0.8315, 0.0), (0.1951, 1.281, 0.0), (0.1951, -1.281, 0.0), (-0.1951, 1.281, 0.0), (-0.1951, -1.281, 0.0), (1.281, 0.1951, 0.0), (1.281, -0.1951, 0.0), (-1.281, 0.1951, 0.0), (-1.281, -0.1951, 0.0), (0.3951, 1.281, 0.0), (0.3951, -1.281, 0.0), (-0.3951, 1.281, 0.0), (-0.3951, -1.281, 0.0), (1.281, 0.3951, 0.0), (1.281, -0.3951, 0.0), (-1.281, 0.3951, 0.0), (-1.281, -0.3951, 0.0), (0.0, 1.581, 0.0), (0.0, -1.581, 0.0), (1.581, 0.0, 0.0), (-1.581, 0.0, 0.0)], [(0, 4), (1, 5), (2, 6), (3, 7), (4, 8), (5, 9), (6, 10), (7, 11), (8, 12), (9, 13), (10, 14), (11, 15), (16, 20), (17, 21), (18, 22), (19, 23), (20, 24), (21, 25), (22, 26), (23, 27), (0, 24), (1, 25), (2, 26), (3, 27), (16, 28), (17, 29), (18, 30), (19, 31), (12, 32), (13, 33), (14, 34), (15, 35), (28, 36), (29, 37), (30, 38), (31, 39), (32, 40), (33, 41), (34, 42), (35, 43), (36, 44), (37, 45), (38, 44), (39, 45), (40, 46), (41, 46), (42, 47), (43, 47)], [])
me_wgt_rig_root.use_remesh_preserve_volume = False
me_wgt_rig_root.use_remesh_preserve_attributes = False
me_wgt_rig_root.use_mirror_vertex_groups = False
me_wgt_rig_root.update()
arm_armature = bpy.data.armatures.new('Armature')  # bones are not reproduced
arm_rig = bpy.data.armatures.new('rig')  # bones are not reproduced

# ---- objects
ob_head = bpy.data.objects.new('Head', me_sphere)
ob_neck = bpy.data.objects.new('Neck', me_cylinder)
ob_body = bpy.data.objects.new('Body', me_circle_001)
ob_feet = bpy.data.objects.new('Feet', me_cylinder_001)
ob_ears = bpy.data.objects.new('Ears', me_circle_002)
ob_armature = bpy.data.objects.new('Armature', arm_armature)
ob_rig = bpy.data.objects.new('rig', arm_rig)
ob_wgts_rig = bpy.data.objects.new('WGTS_rig', me_wgts_rig)
ob_wgt_rig_root = bpy.data.objects.new('WGT-rig_root', me_wgt_rig_root)

# ---- transforms, parenting, visibility, modifiers, constraints
ob_head.location = (0.0, 0.0, -4.768e-07)
ob_head.scale = (0.8212, 0.8046, 0.8212)
ob_head.lineart.crease_threshold = 0.0
ob_neck.location = (0.0, 0.0, 0.0)
ob_neck.lineart.crease_threshold = 0.0
ob_body.location = (0.0, 0.0, 0.0)
ob_body.scale = (0.4716, -0.3167, 1.0)
ob_body.lineart.crease_threshold = 0.0
_m = ob_body.modifiers.new('Mirror', 'MIRROR')
ob_feet.location = (0.0, 1.11e-16, 0.0)
ob_feet.scale = (0.8773, 0.8921, 0.7046)
ob_feet.lineart.crease_threshold = 0.0
ob_ears.location = (3.448e-08, 5.37e-08, 0.0)
ob_ears.rotation_euler = (-1.571, -0.3815, -2.448)
ob_ears.scale = (0.2287, 0.2287, 0.2287)
ob_ears.lineart.crease_threshold = 0.0
ob_armature.location = (0.0, 0.0, 0.0)
ob_armature.lineart.crease_threshold = 0.0
ob_rig.location = (0.0, 0.0, 0.0)
ob_rig.display_type = 'WIRE'
ob_rig.lineart.crease_threshold = 0.0
ob_wgts_rig.location = (0.0, 0.0, 0.0)
ob_wgts_rig.lineart.crease_threshold = 0.0
ob_wgt_rig_root.parent = ob_wgts_rig
ob_wgt_rig_root.location = (0.0, 0.0, 0.0)
ob_wgt_rig_root.scale = (2.343, 2.343, 2.343)
ob_wgt_rig_root.lineart.crease_threshold = 0.0

# ---- collection membership
col_character.objects.link(ob_head)
col_character.objects.link(ob_neck)
col_character.objects.link(ob_body)
col_character.objects.link(ob_feet)
col_character.objects.link(ob_ears)
col_character.objects.link(ob_armature)
col_character.objects.link(ob_rig)
col_widgets.objects.link(ob_wgts_rig)
col_widgets.objects.link(ob_wgt_rig_root)

# ---- scene / render settings (as saved in the file)
scene.frame_start = 1; scene.frame_end = 250; scene.frame_set(1)
scene.render.engine = 'BLENDER_EEVEE_NEXT'
scene.cycles.use_denoising = False
scene.cycles.samples = 128
scene.cycles.sampling_pattern = 'TABULATED_SOBOL'
scene.cycles.use_adaptive_sampling = False
scene.cycles.use_light_tree = False
scene.view_settings.view_transform = 'Filmic'
bpy.context.view_layer.update()

# ---- added for rendering (the .blend has no active camera and no usable light): camera, sun
cam_auto = bpy.data.cameras.new('AutoCamera')
cam_auto.lens = 50.0
cam_auto.sensor_width = 36.0
cam_auto.clip_end = 1000.0
ob_auto_camera = bpy.data.objects.new('AutoCamera', cam_auto)
scene.collection.objects.link(ob_auto_camera)
ob_auto_camera.location = (11.391, -13.6692, 12.3468)
ob_auto_camera.rotation_euler = (1.09748, -7.21219e-08, 0.694738)
scene.camera = ob_auto_camera
light_auto_sun = bpy.data.lights.new('AutoSun', 'SUN')
light_auto_sun.energy = 3.0
light_auto_sun.angle = 0.0523599
ob_auto_sun = bpy.data.objects.new('AutoSun', light_auto_sun)
scene.collection.objects.link(ob_auto_sun)
ob_auto_sun.rotation_euler = (0.872665, 0.174533, 0.523599)
bpy.context.view_layer.update()
